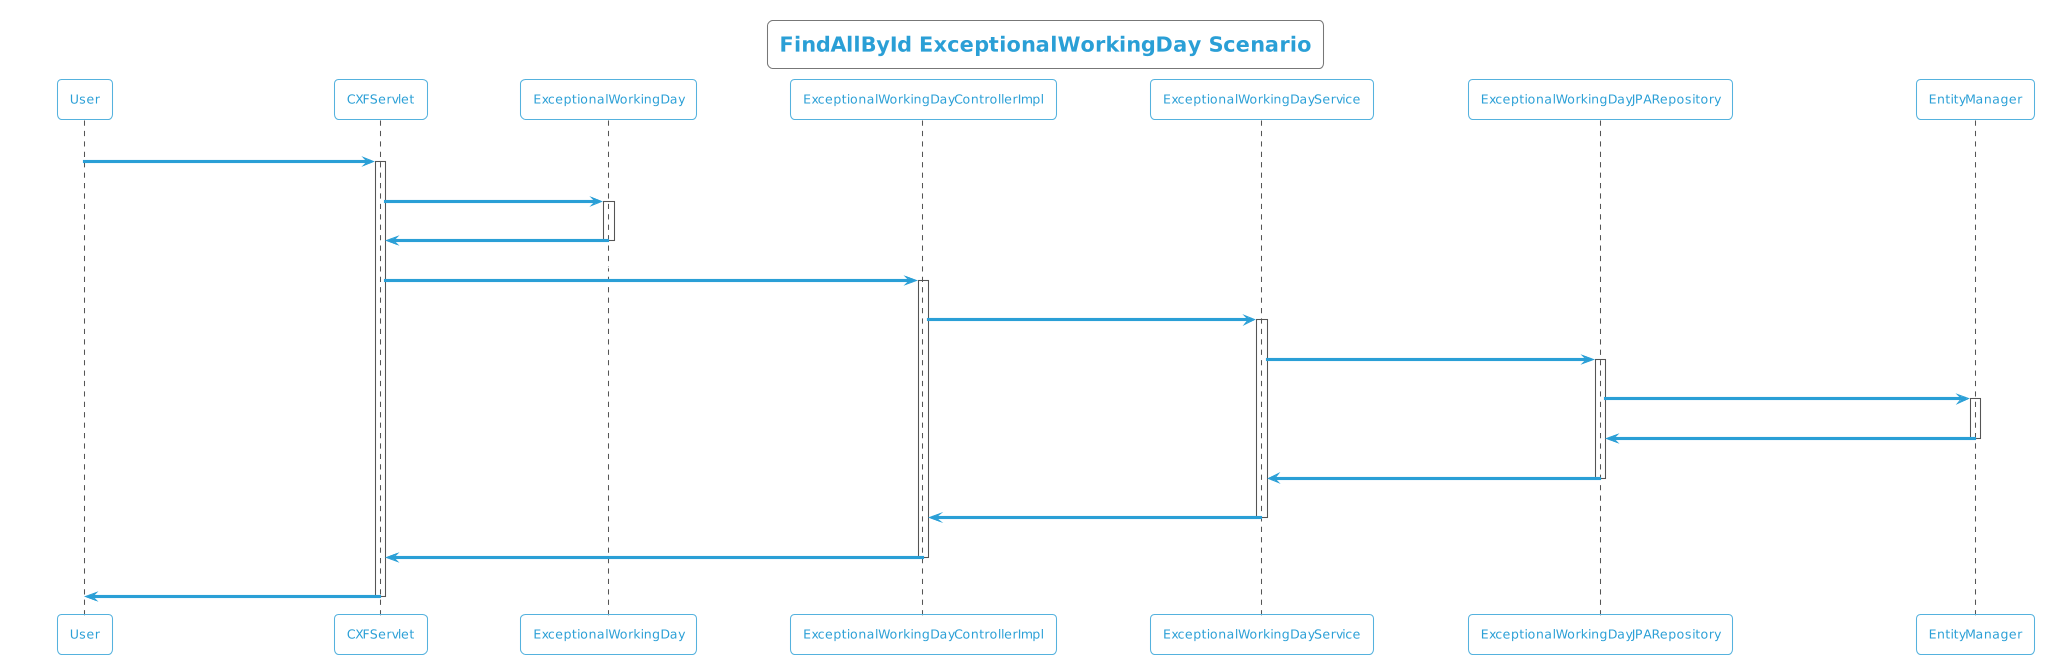

The diagram above was rendered by PlantUML. Its source (embedded in the PNG):
@startuml
!theme cyborg-outline
title FindAllById ExceptionalWorkingDay Scenario
participant User
User -> CXFServlet: GET, ExceptionalWorkingDay
activate CXFServlet
CXFServlet -> ExceptionalWorkingDay: << findAllById >>
activate ExceptionalWorkingDay
ExceptionalWorkingDay -> CXFServlet: << instance >>
deactivate ExceptionalWorkingDay
CXFServlet -> ExceptionalWorkingDayControllerImpl: findAllById(:List<ExceptionalWorkingDay> id)
activate ExceptionalWorkingDayControllerImpl
ExceptionalWorkingDayControllerImpl -> ExceptionalWorkingDayService: findAllById(:List<ExceptionalWorkingDay> id)
activate ExceptionalWorkingDayService
ExceptionalWorkingDayService -> ExceptionalWorkingDayJPARepository: findAllById(:List<ExceptionalWorkingDay> id)
activate ExceptionalWorkingDayJPARepository
ExceptionalWorkingDayJPARepository -> EntityManager: response(:List<ExceptionalWorkingDay>findAllById)
activate EntityManager
EntityManager -> ExceptionalWorkingDayJPARepository: << persisted List ExceptionalWorkingDay >>
deactivate EntityManager
ExceptionalWorkingDayJPARepository -> ExceptionalWorkingDayService: << persisted List ExceptionalWorkingDay >>
deactivate ExceptionalWorkingDayJPARepository
ExceptionalWorkingDayService -> ExceptionalWorkingDayControllerImpl: << persisted List ExceptionalWorkingDay >>
deactivate ExceptionalWorkingDayService
ExceptionalWorkingDayControllerImpl -> CXFServlet: << persisted List ExceptionalWorkingDay >>
deactivate ExceptionalWorkingDayControllerImpl
CXFServlet -> User: marshalled ExceptionalWorkingDay XML
deactivate CXFServlet
@enduml